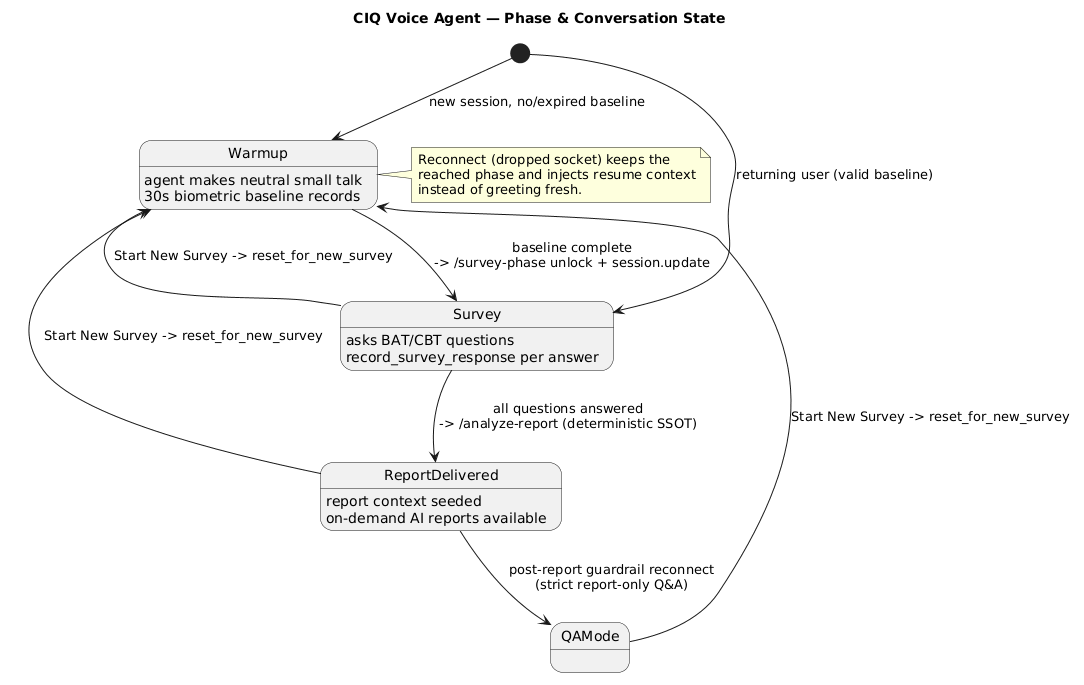

The diagram above was rendered by PlantUML. Its source (embedded in the PNG):
@startuml
' CIQ Voice Agent — current runtime behavior (phase/state machine)
' Render with any PlantUML tool (plantuml.com, VS Code PlantUML extension).

title CIQ Voice Agent — Phase & Conversation State

[*] --> Warmup : new session, no/expired baseline
[*] --> Survey  : returning user (valid baseline)

state Warmup {
  Warmup : agent makes neutral small talk
  Warmup : 30s biometric baseline records
}
Warmup --> Survey : baseline complete\n-> /survey-phase unlock + session.update

state Survey {
  Survey : asks BAT/CBT questions
  Survey : record_survey_response per answer
}
Survey --> ReportDelivered : all questions answered\n-> /analyze-report (deterministic SSOT)

state ReportDelivered {
  ReportDelivered : report context seeded
  ReportDelivered : on-demand AI reports available
}
ReportDelivered --> QAMode : post-report guardrail reconnect\n(strict report-only Q&A)

QAMode --> Warmup : Start New Survey -> reset_for_new_survey
ReportDelivered --> Warmup : Start New Survey -> reset_for_new_survey
Survey --> Warmup : Start New Survey -> reset_for_new_survey

note right of Warmup
  Reconnect (dropped socket) keeps the
  reached phase and injects resume context
  instead of greeting fresh.
end note
@enduml